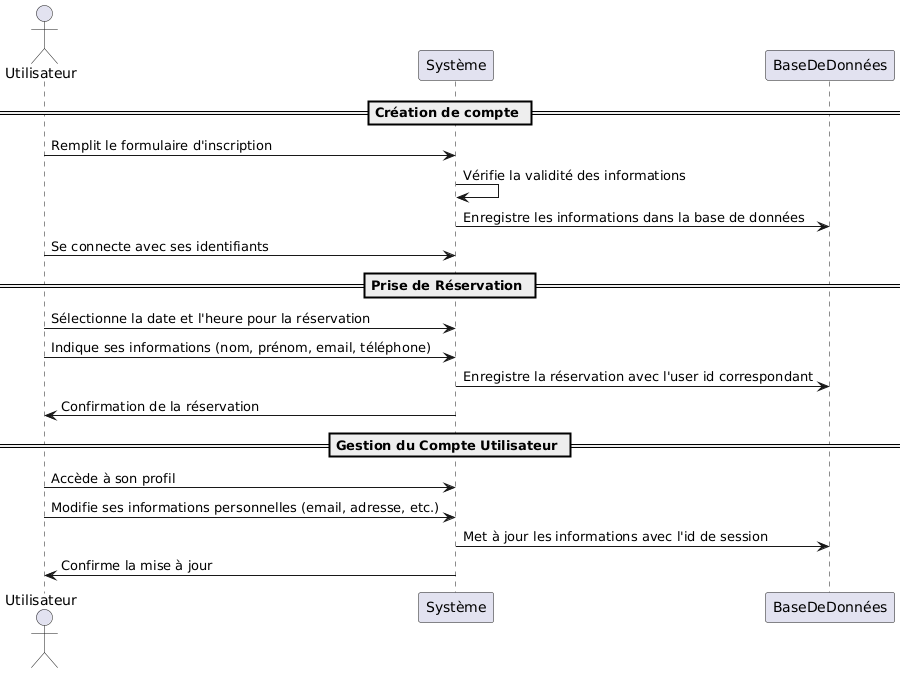

The diagram above was rendered by PlantUML. Its source (embedded in the PNG):
@startuml
actor Utilisateur
participant Système
participant BaseDeDonnées

== Création de compte ==
Utilisateur -> Système : Remplit le formulaire d'inscription
Système -> Système : Vérifie la validité des informations
Système -> BaseDeDonnées : Enregistre les informations dans la base de données
Utilisateur -> Système : Se connecte avec ses identifiants

== Prise de Réservation ==
Utilisateur -> Système : Sélectionne la date et l'heure pour la réservation
Utilisateur -> Système : Indique ses informations (nom, prénom, email, téléphone)
Système -> BaseDeDonnées : Enregistre la réservation avec l'user id correspondant
Système -> Utilisateur : Confirmation de la réservation

== Gestion du Compte Utilisateur ==
Utilisateur -> Système : Accède à son profil
Utilisateur -> Système : Modifie ses informations personnelles (email, adresse, etc.)
Système -> BaseDeDonnées : Met à jour les informations avec l'id de session
Système -> Utilisateur : Confirme la mise à jour
@enduml